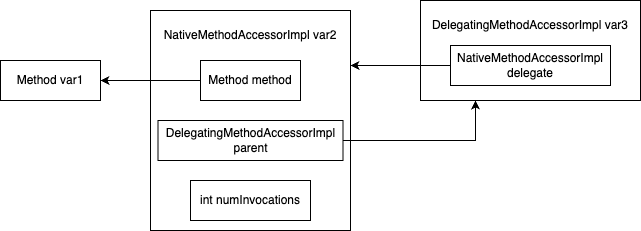

The diagram above was exported from draw.io. Its source (the exported page's mxGraphModel, read from the mxfile embedded in the PNG):
<mxGraphModel dx="1026" dy="658" grid="1" gridSize="10" guides="1" tooltips="1" connect="1" arrows="1" fold="1" page="1" pageScale="1" pageWidth="827" pageHeight="1169" math="0" shadow="0">
  <root>
    <mxCell id="0" />
    <mxCell id="1" parent="0" />
    <mxCell id="82ydaHrdaoFW_evCvJM7-3" value="" style="rounded=0;whiteSpace=wrap;html=1;" vertex="1" parent="1">
      <mxGeometry x="290" y="140" width="200" height="220" as="geometry" />
    </mxCell>
    <mxCell id="82ydaHrdaoFW_evCvJM7-4" value="NativeMethodAccessorImpl var2" style="text;html=1;strokeColor=none;fillColor=none;align=center;verticalAlign=middle;whiteSpace=wrap;rounded=0;" vertex="1" parent="1">
      <mxGeometry x="280" y="150" width="220" height="30" as="geometry" />
    </mxCell>
    <mxCell id="82ydaHrdaoFW_evCvJM7-16" style="edgeStyle=orthogonalEdgeStyle;rounded=0;orthogonalLoop=1;jettySize=auto;html=1;exitX=0;exitY=0.5;exitDx=0;exitDy=0;" edge="1" parent="1" source="82ydaHrdaoFW_evCvJM7-5" target="82ydaHrdaoFW_evCvJM7-15">
      <mxGeometry relative="1" as="geometry" />
    </mxCell>
    <mxCell id="82ydaHrdaoFW_evCvJM7-5" value="Method method" style="rounded=0;whiteSpace=wrap;html=1;" vertex="1" parent="1">
      <mxGeometry x="340" y="190" width="100" height="40" as="geometry" />
    </mxCell>
    <mxCell id="82ydaHrdaoFW_evCvJM7-6" value="" style="rounded=0;whiteSpace=wrap;html=1;glass=0;" vertex="1" parent="1">
      <mxGeometry x="560" y="130" width="220" height="100" as="geometry" />
    </mxCell>
    <mxCell id="82ydaHrdaoFW_evCvJM7-7" value="DelegatingMethodAccessorImpl var3" style="text;html=1;strokeColor=none;fillColor=none;align=center;verticalAlign=middle;whiteSpace=wrap;rounded=0;" vertex="1" parent="1">
      <mxGeometry x="560" y="140" width="220" height="30" as="geometry" />
    </mxCell>
    <mxCell id="82ydaHrdaoFW_evCvJM7-13" style="edgeStyle=orthogonalEdgeStyle;rounded=0;orthogonalLoop=1;jettySize=auto;html=1;exitX=0;exitY=0.5;exitDx=0;exitDy=0;entryX=1;entryY=0.25;entryDx=0;entryDy=0;" edge="1" parent="1" source="82ydaHrdaoFW_evCvJM7-8" target="82ydaHrdaoFW_evCvJM7-3">
      <mxGeometry relative="1" as="geometry" />
    </mxCell>
    <mxCell id="82ydaHrdaoFW_evCvJM7-8" value="NativeMethodAccessorImpl delegate" style="rounded=0;whiteSpace=wrap;html=1;" vertex="1" parent="1">
      <mxGeometry x="590" y="175" width="160" height="40" as="geometry" />
    </mxCell>
    <mxCell id="82ydaHrdaoFW_evCvJM7-12" style="edgeStyle=orthogonalEdgeStyle;rounded=0;orthogonalLoop=1;jettySize=auto;html=1;exitX=1;exitY=0.5;exitDx=0;exitDy=0;entryX=0.25;entryY=1;entryDx=0;entryDy=0;" edge="1" parent="1" source="82ydaHrdaoFW_evCvJM7-9" target="82ydaHrdaoFW_evCvJM7-6">
      <mxGeometry relative="1" as="geometry" />
    </mxCell>
    <mxCell id="82ydaHrdaoFW_evCvJM7-9" value="DelegatingMethodAccessorImpl parent" style="rounded=0;whiteSpace=wrap;html=1;" vertex="1" parent="1">
      <mxGeometry x="297.5" y="250" width="185" height="40" as="geometry" />
    </mxCell>
    <mxCell id="82ydaHrdaoFW_evCvJM7-10" value="int numInvocations" style="rounded=0;whiteSpace=wrap;html=1;" vertex="1" parent="1">
      <mxGeometry x="330" y="310" width="120" height="40" as="geometry" />
    </mxCell>
    <mxCell id="82ydaHrdaoFW_evCvJM7-15" value="Method var1" style="rounded=0;whiteSpace=wrap;html=1;" vertex="1" parent="1">
      <mxGeometry x="140" y="190" width="100" height="40" as="geometry" />
    </mxCell>
  </root>
</mxGraphModel>